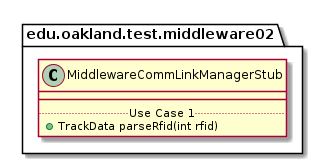

The diagram above was rendered by PlantUML. Its source (embedded in the PNG):
@startuml MiddlewareCommLinkManagerStub

package edu.oakland.test.middleware02 {
    class MiddlewareCommLinkManagerStub {
        __
        .. Use Case 1 ..
        + TrackData parseRfid(int rfid)
    }
}

@enduml